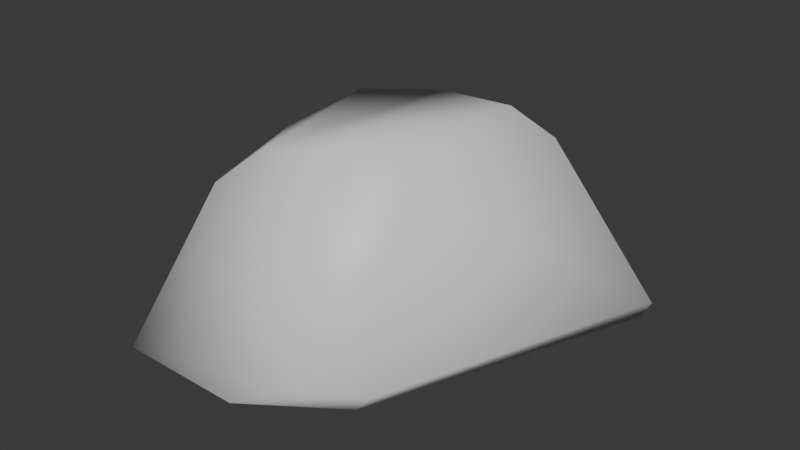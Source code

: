 # Source: Rock_1.blend  (saved by Blender 4.4.32; exported with 4.5.12 LTS)
import bpy
from mathutils import Matrix  # noqa: F401  (used for matrix-valued properties, if any)

bpy.ops.wm.read_factory_settings(use_empty=True)
scene = bpy.context.scene
scene.name = 'Scene'

# ---- collections
col_collection = bpy.data.collections.new('Collection'); scene.collection.children.link(col_collection)

# ---- materials (node trees are filled in below, after node groups)
mat_material = bpy.data.materials.new('Material')
mat_material.alpha_threshold = 0.0
mat_material.roughness = 0.5
mat_material.line_color = (0.0, 0.0, 0.0, 1.0)

# ---- material node trees
mat_material.use_nodes = True; mat_material.node_tree.nodes.clear()
_N = mat_material.node_tree.nodes; _L = mat_material.node_tree.links
n0 = _N.new('ShaderNodeOutputMaterial'); n0.name = 'Material Output'; n0.location = (300, 300)
n1 = _N.new('ShaderNodeBsdfPrincipled'); n1.name = 'Principled BSDF'; n1.location = (10, 300)
n1.inputs[3].default_value = 1.45
_L.new(n1.outputs[0], n0.inputs[0])
n0.is_active_output = True

# ---- world
world_world = bpy.data.worlds.new('World'); scene.world = world_world
world_world.use_nodes = True; world_world.node_tree.nodes.clear()
_N = world_world.node_tree.nodes; _L = world_world.node_tree.links
n0 = _N.new('ShaderNodeOutputWorld'); n0.name = 'World Output'; n0.location = (300, 300)
n1 = _N.new('ShaderNodeBackground'); n1.name = 'Background'; n1.location = (10, 300)
n1.inputs[0].default_value = (0.05088, 0.05088, 0.05088, 1.0)
_L.new(n1.outputs[0], n0.inputs[0])
n0.is_active_output = True
world_world.color = (0.05088, 0.05088, 0.05088)
world_world.sun_shadow_jitter_overblur = 0.0

# ---- meshes
me_cube = bpy.data.meshes.new('Cube')
me_cube.from_pydata([(-0.9128, -1.722, -0.9261), (0.3556, 1.327, -0.926), (0.3515, 1.206, 0.696), (-0.3509, 0.9857, 0.9792), (0.8757, 0.2894, 1.331), (1.175, 0.5099, 1.06), (0.3441, -1.347, 1.331), (0.9551, -1.2, 1.13), (-0.3995, -1.262, 1.104), (-0.843, -1.385, 0.7388), (-1.338, -0.4116, -0.9268), (-0.9635, 0.5406, 0.9792), (-1.271, -0.06764, 0.7388), (2.022, 0.8554, -0.337), (1.334, 0.8226, -0.9181), (-0.329, 1.539, -0.3258), (0.4945, -1.301, -0.9315), (1.086, -1.702, -0.3318), (-0.1212, -1.727, -0.9323), (0.5329, -2.059, -0.3408), (-1.544, 0.4456, -0.3216), (-1.175, -0.1358, -0.927), (-1.205, -2.121, -0.6339), (-1.776, -0.3633, -0.6339), (0.002936, -2.129, -0.6398), (0.8229, -1.561, -0.6387), (0.2507, 1.716, -0.6323), (-1.491, 0.1196, -0.6337), (1.846, 1.027, -0.6243), (0.3317, 1.73, -0.6321)], [], [(6, 19, 17, 7), (11, 20, 27, 23, 12), (22, 9, 12, 23), (29, 2, 5, 13, 28), (4, 3, 11, 8, 6), (26, 15, 3, 2, 29), (5, 2, 3, 4), (20, 11, 3, 15), (7, 5, 4, 6), (24, 19, 6, 8, 9, 22), (12, 9, 8, 11), (13, 5, 7, 17), (24, 25, 17, 19), (20, 15, 26, 27), (13, 17, 25, 28), (1, 14, 16, 18, 0, 10, 21), (10, 0, 22, 23), (18, 16, 25, 24), (1, 21, 27, 26), (16, 14, 28, 25), (1, 26, 29), (14, 1, 29, 28), (0, 18, 24, 22), (21, 10, 23, 27)])
me_cube.polygons.foreach_set('use_smooth', [True] * 24)
_uv = me_cube.uv_layers.new(name='UVMap')
_uv.uv.foreach_set('vector', [0.5507, 1.0, 0.5619, 0.5765, 0.6263, 0.572, 0.6351, 0.9113, 0.1476, 1.0, 0.165, 0.5968, 0.1893, 0.526, 0.2441, 0.5, 0.2438, 0.8886, 0.4, 0.5, 0.4, 0.8886, 0.2438, 0.8886, 0.2441, 0.5, 0.9673, 0.5, 0.955, 0.889, 0.8, 0.9124, 0.8, 0.57, 0.8265, 0.5, 0.4026, 0.3066, 0.1904, 0.4467, 0.08159, 0.3676, 0.1845, 0.05584, 0.3215, 0.05584, 0.003891, 0.5174, 0.03526, 0.5955, 0.05221, 1.0, 2.98e-08, 0.9296, 2.98e-08, 0.5199, 0.476, 0.3258, 0.2832, 0.4659, 0.1904, 0.4467, 0.4026, 0.3066, 0.165, 0.5968, 0.1476, 1.0, 0.05221, 1.0, 0.03526, 0.5955, 0.4039, 0.09545, 0.4783, 0.3242, 0.4026, 0.3066, 0.3215, 0.05584, 0.513, 0.5, 0.5619, 0.5765, 0.5507, 1.0, 0.4536, 1.0, 0.4, 0.8886, 0.4, 0.5, 0.04244, 0.2605, 0.1089, 0.05584, 0.1845, 0.05584, 0.08159, 0.3676, 0.8, 0.57, 0.8, 0.9124, 0.6351, 0.9113, 0.6263, 0.572, 0.7684, 0.05584, 0.8667, 0.1102, 0.9017, 0.08869, 0.8444, 0.05809, 0.5671, 0.3571, 0.7065, 0.4584, 0.7782, 0.4631, 0.5743, 0.3144, 0.9749, 0.314, 0.9041, 0.09597, 0.8667, 0.1102, 0.9481, 0.3461, 0.78, 0.4169, 0.8954, 0.3381, 0.8221, 0.1381, 0.7486, 0.09767, 0.6465, 0.1005, 0.5932, 0.2529, 0.6122, 0.2812, 0.5932, 0.2529, 0.6465, 0.1005, 0.6089, 0.05584, 0.541, 0.265, 0.7486, 0.09767, 0.8221, 0.1381, 0.8667, 0.1102, 0.7684, 0.05584, 0.7976, 0.4165, 0.6122, 0.2812, 0.5743, 0.3144, 0.7782, 0.4631, 0.8221, 0.1381, 0.8954, 0.3381, 0.9481, 0.3461, 0.8667, 0.1102, 0.7976, 0.4165, 0.7782, 0.4631, 0.7873, 0.4629, 0.8954, 0.3381, 0.78, 0.4169, 0.7873, 0.4629, 0.9481, 0.3461, 0.6465, 0.1005, 0.7486, 0.09767, 0.7684, 0.05584, 0.6089, 0.05584, 0.6122, 0.2812, 0.5932, 0.2529, 0.541, 0.265, 0.5743, 0.3144])
me_cube.materials.append(mat_material)
me_cube.use_mirror_vertex_groups = False
me_cube.update()

# ---- objects
ob_cube = bpy.data.objects.new('Cube', me_cube)

# ---- transforms, parenting, visibility, modifiers, constraints
ob_cube.location = (0.003078, 0.07246, -0.008639)
ob_cube.lock_rotations_4d = False
ob_cube.empty_display_type = 'ARROWS'
ob_cube.lineart.crease_threshold = 0.0

# ---- collection membership
col_collection.objects.link(ob_cube)

# ---- scene / render settings (as saved in the file)
scene.frame_start = 1; scene.frame_end = 250; scene.frame_set(1)
scene.render.engine = 'BLENDER_EEVEE_NEXT'
bpy.context.view_layer.update()

# ---- added for rendering (the .blend has no active camera and no usable light): camera, sun
cam_auto = bpy.data.cameras.new('AutoCamera')
cam_auto.lens = 50.0
cam_auto.sensor_width = 36.0
cam_auto.clip_end = 1000.0
ob_auto_camera = bpy.data.objects.new('AutoCamera', cam_auto)
scene.collection.objects.link(ob_auto_camera)
ob_auto_camera.location = (5.55577, -6.64276, 4.53478)
ob_auto_camera.rotation_euler = (1.09748, -7.21219e-08, 0.694738)
scene.camera = ob_auto_camera
light_auto_sun = bpy.data.lights.new('AutoSun', 'SUN')
light_auto_sun.energy = 3.0
light_auto_sun.angle = 0.0523599
ob_auto_sun = bpy.data.objects.new('AutoSun', light_auto_sun)
scene.collection.objects.link(ob_auto_sun)
ob_auto_sun.rotation_euler = (0.872665, 0.174533, 0.523599)
bpy.context.view_layer.update()
